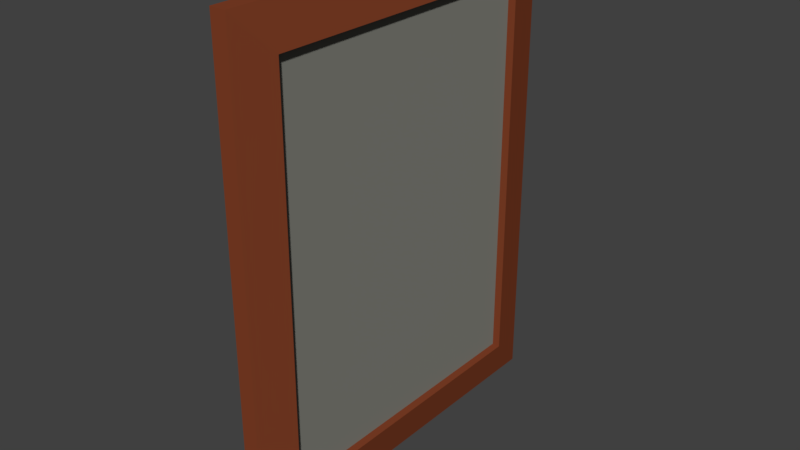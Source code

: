 # Source: picture2_wip_1.blend  (saved by Blender 2.79.0; exported with 4.5.12 LTS)
import bpy
from mathutils import Matrix  # noqa: F401  (used for matrix-valued properties, if any)

bpy.ops.wm.read_factory_settings(use_empty=True)
scene = bpy.context.scene
scene.name = 'Scene'

# ---- collections
col_collection_1 = bpy.data.collections.new('Collection 1'); scene.collection.children.link(col_collection_1)

# ---- materials (node trees are filled in below, after node groups)
mat_material_002 = bpy.data.materials.new('Material.002')
mat_material_002.alpha_threshold = 0.0
mat_material_002.use_transparent_shadow = False
mat_material_002.diffuse_color = (0.227, 0.053, 0.021, 1.0)
mat_material_002.roughness = 0.5
mat_material_001 = bpy.data.materials.new('Material.001')
mat_material_001.alpha_threshold = 0.0
mat_material_001.use_transparent_shadow = False
mat_material_001.diffuse_color = (0.2253, 0.227, 0.1988, 1.0)
mat_material_001.roughness = 0.5

# ---- material node trees

# ---- world
world_world = bpy.data.worlds.new('World'); scene.world = world_world
world_world.color = (0.05088, 0.05088, 0.05088)
world_world.use_sun_shadow = False
world_world.sun_shadow_jitter_overblur = 0.0
world_world.cycles.sampling_method = 'MANUAL'

# ---- meshes
me_plane = bpy.data.meshes.new('Plane')
me_plane.from_pydata([(1.0, -1.0, 0.12), (1.0, 1.0, 0.12), (-1.0, 1.0, 0.12), (-1.0, -1.0, 0.12), (-1.2, 1.267, 1.51e-08), (-1.2, -1.267, 1.51e-08), (1.2, -1.267, -1.51e-08), (1.2, 1.267, -1.51e-08), (-1.2, 1.267, 0.08), (-1.2, -1.267, 0.08), (1.2, -1.267, 0.08), (1.2, 1.267, 0.08), (-1.0, 1.0, 0.08), (-1.0, -1.0, 0.08), (1.0, -1.0, 0.08), (1.0, 1.0, 0.08)], [], [(0, 1, 15, 14), (13, 14, 15, 12), (3, 2, 8, 9), (1, 0, 10, 11), (6, 7, 11, 10), (4, 5, 9, 8), (7, 4, 8, 11), (5, 6, 10, 9), (2, 1, 11, 8), (0, 3, 9, 10), (2, 3, 13, 12), (1, 2, 12, 15), (3, 0, 14, 13)])
me_plane.polygons.foreach_set('material_index', [0, 1, 0, 0, 0, 0, 0, 0, 0, 0, 0, 0, 0])
_uv = me_plane.uv_layers.new(name='UVMap')
_uv.uv.foreach_set('vector', [0.0, 0.0, 0.0, 0.0, 0.0, 0.0, 0.0, 0.0, 0.1009, 0.9935, 0.1009, 0.006535, 0.8991, 0.006535, 0.8991, 0.9935, 0.0, 0.0, 0.0, 0.0, 0.0, 0.0, 0.0, 0.0, 0.0, 0.0, 0.0, 0.0, 0.0, 0.0, 0.0, 0.0, 0.0, 0.0, 0.0, 0.0, 0.0, 0.0, 0.0, 0.0, 0.0, 0.0, 0.0, 0.0, 0.0, 0.0, 0.0, 0.0, 0.0, 0.0, 0.0, 0.0, 0.0, 0.0, 0.0, 0.0, 0.0, 0.0, 0.0, 0.0, 0.0, 0.0, 0.0, 0.0, 0.0, 0.0, 0.0, 0.0, 0.0, 0.0, 0.0, 0.0, 0.0, 0.0, 0.0, 0.0, 0.0, 0.0, 0.0, 0.0, 0.0, 0.0, 0.0, 0.0, 0.0, 0.0, 0.0, 0.0, 0.0, 0.0, 0.0, 0.0, 0.0, 0.0, 0.0, 0.0, 0.0, 0.0, 0.0, 0.0, 0.0, 0.0, 0.0, 0.0])
me_plane.materials.append(mat_material_002)
me_plane.materials.append(mat_material_001)
me_plane.use_remesh_preserve_volume = False
me_plane.use_remesh_preserve_attributes = False
me_plane.use_mirror_vertex_groups = False
me_plane.update()

# ---- objects
ob_plane = bpy.data.objects.new('Plane', me_plane)

# ---- transforms, parenting, visibility, modifiers, constraints
ob_plane.location = (0.0, 0.0, 0.0)
ob_plane.rotation_euler = (-0.0, 1.571, 0.0)
ob_plane.scale = (0.25, 0.1875, 0.25)
ob_plane.lineart.crease_threshold = 0.0

# ---- collection membership
col_collection_1.objects.link(ob_plane)

# ---- scene / render settings (as saved in the file)
scene.frame_start = 1; scene.frame_end = 250; scene.frame_set(5)
scene.render.engine = 'BLENDER_EEVEE_NEXT'
scene.render.resolution_percentage = 50
scene.render.dither_intensity = 0.0
scene.cycles.use_denoising = False
scene.cycles.samples = 128
scene.cycles.sampling_pattern = 'TABULATED_SOBOL'
scene.cycles.use_adaptive_sampling = False
scene.cycles.use_light_tree = False
scene.cycles.blur_glossy = 0.0
scene.cycles.sample_clamp_indirect = 0.0
scene.view_settings.view_transform = 'Standard'
bpy.context.view_layer.update()

# ---- added for rendering (the .blend has no active camera and no usable light): camera, sun
cam_auto = bpy.data.cameras.new('AutoCamera')
cam_auto.lens = 50.0
cam_auto.sensor_width = 36.0
cam_auto.clip_end = 1000.0
ob_auto_camera = bpy.data.objects.new('AutoCamera', cam_auto)
scene.collection.objects.link(ob_auto_camera)
ob_auto_camera.location = (0.723583, -0.850299, 0.566866)
ob_auto_camera.rotation_euler = (1.09748, -7.21219e-08, 0.694738)
scene.camera = ob_auto_camera
light_auto_sun = bpy.data.lights.new('AutoSun', 'SUN')
light_auto_sun.energy = 3.0
light_auto_sun.angle = 0.0523599
ob_auto_sun = bpy.data.objects.new('AutoSun', light_auto_sun)
scene.collection.objects.link(ob_auto_sun)
ob_auto_sun.rotation_euler = (0.872665, 0.174533, 0.523599)
bpy.context.view_layer.update()

